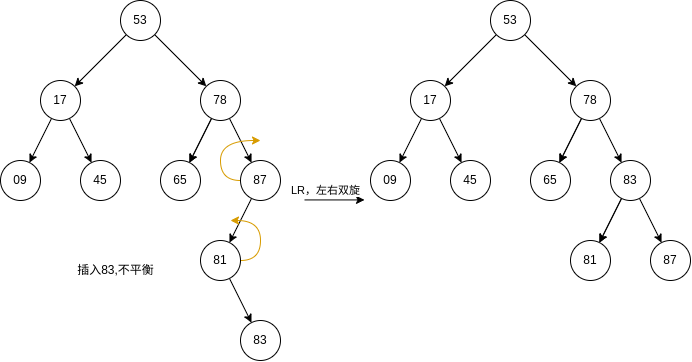

The diagram above was exported from draw.io. Its source (the exported page's mxGraphModel, read from the mxfile embedded in the PNG):
<mxGraphModel dx="865" dy="552" grid="1" gridSize="10" guides="1" tooltips="1" connect="1" arrows="1" fold="1" page="1" pageScale="1" pageWidth="827" pageHeight="1169" math="0" shadow="0">
  <root>
    <mxCell id="0" />
    <mxCell id="1" parent="0" />
    <mxCell id="XJpy5dWn181HUGlN08YE-5" value="" style="edgeStyle=none;rounded=0;orthogonalLoop=1;jettySize=auto;html=1;" parent="1" source="XJpy5dWn181HUGlN08YE-1" target="XJpy5dWn181HUGlN08YE-4" edge="1">
      <mxGeometry relative="1" as="geometry" />
    </mxCell>
    <mxCell id="XJpy5dWn181HUGlN08YE-7" value="" style="edgeStyle=none;rounded=0;orthogonalLoop=1;jettySize=auto;html=1;" parent="1" source="XJpy5dWn181HUGlN08YE-1" target="XJpy5dWn181HUGlN08YE-6" edge="1">
      <mxGeometry relative="1" as="geometry" />
    </mxCell>
    <mxCell id="XJpy5dWn181HUGlN08YE-1" value="53" style="ellipse;whiteSpace=wrap;html=1;aspect=fixed;" parent="1" vertex="1">
      <mxGeometry x="200" y="40" width="40" height="40" as="geometry" />
    </mxCell>
    <mxCell id="XJpy5dWn181HUGlN08YE-9" value="" style="edgeStyle=none;rounded=0;orthogonalLoop=1;jettySize=auto;html=1;" parent="1" source="XJpy5dWn181HUGlN08YE-4" target="XJpy5dWn181HUGlN08YE-8" edge="1">
      <mxGeometry relative="1" as="geometry" />
    </mxCell>
    <mxCell id="XJpy5dWn181HUGlN08YE-11" value="" style="edgeStyle=none;rounded=0;orthogonalLoop=1;jettySize=auto;html=1;" parent="1" source="XJpy5dWn181HUGlN08YE-4" target="XJpy5dWn181HUGlN08YE-10" edge="1">
      <mxGeometry relative="1" as="geometry" />
    </mxCell>
    <mxCell id="XJpy5dWn181HUGlN08YE-4" value="17" style="ellipse;whiteSpace=wrap;html=1;aspect=fixed;" parent="1" vertex="1">
      <mxGeometry x="120" y="120" width="40" height="40" as="geometry" />
    </mxCell>
    <mxCell id="XJpy5dWn181HUGlN08YE-15" value="" style="edgeStyle=none;rounded=0;orthogonalLoop=1;jettySize=auto;html=1;" parent="1" source="XJpy5dWn181HUGlN08YE-6" target="XJpy5dWn181HUGlN08YE-14" edge="1">
      <mxGeometry relative="1" as="geometry" />
    </mxCell>
    <mxCell id="XJpy5dWn181HUGlN08YE-17" value="" style="edgeStyle=none;rounded=0;orthogonalLoop=1;jettySize=auto;html=1;" parent="1" source="XJpy5dWn181HUGlN08YE-6" target="XJpy5dWn181HUGlN08YE-14" edge="1">
      <mxGeometry relative="1" as="geometry" />
    </mxCell>
    <mxCell id="XJpy5dWn181HUGlN08YE-19" value="" style="edgeStyle=none;rounded=0;orthogonalLoop=1;jettySize=auto;html=1;" parent="1" source="XJpy5dWn181HUGlN08YE-6" target="XJpy5dWn181HUGlN08YE-18" edge="1">
      <mxGeometry relative="1" as="geometry">
        <Array as="points">
          <mxPoint x="320" y="180" />
        </Array>
      </mxGeometry>
    </mxCell>
    <mxCell id="XJpy5dWn181HUGlN08YE-6" value="78" style="ellipse;whiteSpace=wrap;html=1;aspect=fixed;" parent="1" vertex="1">
      <mxGeometry x="280" y="120" width="40" height="40" as="geometry" />
    </mxCell>
    <mxCell id="XJpy5dWn181HUGlN08YE-8" value="09" style="ellipse;whiteSpace=wrap;html=1;aspect=fixed;" parent="1" vertex="1">
      <mxGeometry x="80" y="200" width="40" height="40" as="geometry" />
    </mxCell>
    <mxCell id="XJpy5dWn181HUGlN08YE-10" value="45" style="ellipse;whiteSpace=wrap;html=1;aspect=fixed;" parent="1" vertex="1">
      <mxGeometry x="160" y="200" width="40" height="40" as="geometry" />
    </mxCell>
    <mxCell id="XJpy5dWn181HUGlN08YE-14" value="65" style="ellipse;whiteSpace=wrap;html=1;aspect=fixed;" parent="1" vertex="1">
      <mxGeometry x="240" y="200" width="40" height="40" as="geometry" />
    </mxCell>
    <mxCell id="dp7yhtCYncwt7L6P5-Ti-5" value="" style="edgeStyle=none;rounded=0;orthogonalLoop=1;jettySize=auto;html=1;" parent="1" source="XJpy5dWn181HUGlN08YE-18" target="dp7yhtCYncwt7L6P5-Ti-4" edge="1">
      <mxGeometry relative="1" as="geometry" />
    </mxCell>
    <mxCell id="_QWKKGateuF4gULqiVz1-32" style="edgeStyle=orthogonalEdgeStyle;curved=1;rounded=0;orthogonalLoop=1;jettySize=auto;html=1;exitX=0;exitY=0.5;exitDx=0;exitDy=0;fillColor=#ffe6cc;strokeColor=#d79b00;" edge="1" parent="1" source="XJpy5dWn181HUGlN08YE-18">
      <mxGeometry relative="1" as="geometry">
        <mxPoint x="340" y="180" as="targetPoint" />
      </mxGeometry>
    </mxCell>
    <mxCell id="XJpy5dWn181HUGlN08YE-18" value="87" style="ellipse;whiteSpace=wrap;html=1;aspect=fixed;" parent="1" vertex="1">
      <mxGeometry x="320" y="200" width="40" height="40" as="geometry" />
    </mxCell>
    <mxCell id="_QWKKGateuF4gULqiVz1-2" value="" style="rounded=0;orthogonalLoop=1;jettySize=auto;html=1;" edge="1" parent="1" source="dp7yhtCYncwt7L6P5-Ti-4" target="_QWKKGateuF4gULqiVz1-1">
      <mxGeometry relative="1" as="geometry" />
    </mxCell>
    <mxCell id="_QWKKGateuF4gULqiVz1-31" style="edgeStyle=orthogonalEdgeStyle;curved=1;rounded=0;orthogonalLoop=1;jettySize=auto;html=1;exitX=1;exitY=0.5;exitDx=0;exitDy=0;fillColor=#ffe6cc;strokeColor=#d79b00;" edge="1" parent="1" source="dp7yhtCYncwt7L6P5-Ti-4">
      <mxGeometry relative="1" as="geometry">
        <mxPoint x="310" y="259.9999999999999" as="targetPoint" />
      </mxGeometry>
    </mxCell>
    <mxCell id="dp7yhtCYncwt7L6P5-Ti-4" value="81" style="ellipse;whiteSpace=wrap;html=1;aspect=fixed;" parent="1" vertex="1">
      <mxGeometry x="280" y="280" width="40" height="40" as="geometry" />
    </mxCell>
    <mxCell id="_QWKKGateuF4gULqiVz1-1" value="83" style="ellipse;whiteSpace=wrap;html=1;aspect=fixed;" vertex="1" parent="1">
      <mxGeometry x="320" y="360" width="40" height="40" as="geometry" />
    </mxCell>
    <mxCell id="_QWKKGateuF4gULqiVz1-3" value="插入83,不平衡" style="text;html=1;align=center;verticalAlign=middle;resizable=0;points=[];autosize=1;strokeColor=none;fillColor=none;" vertex="1" parent="1">
      <mxGeometry x="150" y="300" width="90" height="20" as="geometry" />
    </mxCell>
    <mxCell id="_QWKKGateuF4gULqiVz1-6" value="" style="endArrow=classic;html=1;rounded=0;" edge="1" parent="1">
      <mxGeometry width="50" height="50" relative="1" as="geometry">
        <mxPoint x="384" y="239.43" as="sourcePoint" />
        <mxPoint x="444" y="239.43" as="targetPoint" />
      </mxGeometry>
    </mxCell>
    <mxCell id="_QWKKGateuF4gULqiVz1-7" value="LR，左右双旋" style="edgeLabel;html=1;align=center;verticalAlign=middle;resizable=0;points=[];" vertex="1" connectable="0" parent="_QWKKGateuF4gULqiVz1-6">
      <mxGeometry x="-0.292" y="-2" relative="1" as="geometry">
        <mxPoint y="-12" as="offset" />
      </mxGeometry>
    </mxCell>
    <mxCell id="_QWKKGateuF4gULqiVz1-10" value="" style="edgeStyle=none;rounded=0;orthogonalLoop=1;jettySize=auto;html=1;" edge="1" parent="1" source="_QWKKGateuF4gULqiVz1-12" target="_QWKKGateuF4gULqiVz1-15">
      <mxGeometry relative="1" as="geometry" />
    </mxCell>
    <mxCell id="_QWKKGateuF4gULqiVz1-11" value="" style="edgeStyle=none;rounded=0;orthogonalLoop=1;jettySize=auto;html=1;" edge="1" parent="1" source="_QWKKGateuF4gULqiVz1-12" target="_QWKKGateuF4gULqiVz1-19">
      <mxGeometry relative="1" as="geometry" />
    </mxCell>
    <mxCell id="_QWKKGateuF4gULqiVz1-12" value="53" style="ellipse;whiteSpace=wrap;html=1;aspect=fixed;" vertex="1" parent="1">
      <mxGeometry x="570" y="40" width="40" height="40" as="geometry" />
    </mxCell>
    <mxCell id="_QWKKGateuF4gULqiVz1-13" value="" style="edgeStyle=none;rounded=0;orthogonalLoop=1;jettySize=auto;html=1;" edge="1" parent="1" source="_QWKKGateuF4gULqiVz1-15" target="_QWKKGateuF4gULqiVz1-20">
      <mxGeometry relative="1" as="geometry" />
    </mxCell>
    <mxCell id="_QWKKGateuF4gULqiVz1-14" value="" style="edgeStyle=none;rounded=0;orthogonalLoop=1;jettySize=auto;html=1;" edge="1" parent="1" source="_QWKKGateuF4gULqiVz1-15" target="_QWKKGateuF4gULqiVz1-21">
      <mxGeometry relative="1" as="geometry" />
    </mxCell>
    <mxCell id="_QWKKGateuF4gULqiVz1-15" value="17" style="ellipse;whiteSpace=wrap;html=1;aspect=fixed;" vertex="1" parent="1">
      <mxGeometry x="490" y="120" width="40" height="40" as="geometry" />
    </mxCell>
    <mxCell id="_QWKKGateuF4gULqiVz1-16" value="" style="edgeStyle=none;rounded=0;orthogonalLoop=1;jettySize=auto;html=1;" edge="1" parent="1" source="_QWKKGateuF4gULqiVz1-19" target="_QWKKGateuF4gULqiVz1-22">
      <mxGeometry relative="1" as="geometry" />
    </mxCell>
    <mxCell id="_QWKKGateuF4gULqiVz1-17" value="" style="edgeStyle=none;rounded=0;orthogonalLoop=1;jettySize=auto;html=1;" edge="1" parent="1" source="_QWKKGateuF4gULqiVz1-19" target="_QWKKGateuF4gULqiVz1-22">
      <mxGeometry relative="1" as="geometry" />
    </mxCell>
    <mxCell id="_QWKKGateuF4gULqiVz1-37" value="" style="edgeStyle=none;rounded=0;orthogonalLoop=1;jettySize=auto;html=1;" edge="1" parent="1" source="_QWKKGateuF4gULqiVz1-19" target="_QWKKGateuF4gULqiVz1-25">
      <mxGeometry relative="1" as="geometry" />
    </mxCell>
    <mxCell id="_QWKKGateuF4gULqiVz1-19" value="78" style="ellipse;whiteSpace=wrap;html=1;aspect=fixed;" vertex="1" parent="1">
      <mxGeometry x="650" y="120" width="40" height="40" as="geometry" />
    </mxCell>
    <mxCell id="_QWKKGateuF4gULqiVz1-20" value="09" style="ellipse;whiteSpace=wrap;html=1;aspect=fixed;" vertex="1" parent="1">
      <mxGeometry x="450" y="200" width="40" height="40" as="geometry" />
    </mxCell>
    <mxCell id="_QWKKGateuF4gULqiVz1-21" value="45" style="ellipse;whiteSpace=wrap;html=1;aspect=fixed;" vertex="1" parent="1">
      <mxGeometry x="530" y="200" width="40" height="40" as="geometry" />
    </mxCell>
    <mxCell id="_QWKKGateuF4gULqiVz1-22" value="65" style="ellipse;whiteSpace=wrap;html=1;aspect=fixed;" vertex="1" parent="1">
      <mxGeometry x="610" y="200" width="40" height="40" as="geometry" />
    </mxCell>
    <mxCell id="_QWKKGateuF4gULqiVz1-23" value="87" style="ellipse;whiteSpace=wrap;html=1;aspect=fixed;" vertex="1" parent="1">
      <mxGeometry x="730" y="280" width="40" height="40" as="geometry" />
    </mxCell>
    <mxCell id="_QWKKGateuF4gULqiVz1-27" value="" style="rounded=0;orthogonalLoop=1;jettySize=auto;html=1;" edge="1" parent="1" source="_QWKKGateuF4gULqiVz1-25" target="_QWKKGateuF4gULqiVz1-26">
      <mxGeometry relative="1" as="geometry" />
    </mxCell>
    <mxCell id="_QWKKGateuF4gULqiVz1-39" value="" style="edgeStyle=none;rounded=0;orthogonalLoop=1;jettySize=auto;html=1;" edge="1" parent="1" source="_QWKKGateuF4gULqiVz1-25" target="_QWKKGateuF4gULqiVz1-26">
      <mxGeometry relative="1" as="geometry" />
    </mxCell>
    <mxCell id="_QWKKGateuF4gULqiVz1-40" value="" style="edgeStyle=none;rounded=0;orthogonalLoop=1;jettySize=auto;html=1;" edge="1" parent="1" source="_QWKKGateuF4gULqiVz1-25" target="_QWKKGateuF4gULqiVz1-23">
      <mxGeometry relative="1" as="geometry" />
    </mxCell>
    <mxCell id="_QWKKGateuF4gULqiVz1-25" value="83" style="ellipse;whiteSpace=wrap;html=1;aspect=fixed;" vertex="1" parent="1">
      <mxGeometry x="690" y="200" width="40" height="40" as="geometry" />
    </mxCell>
    <mxCell id="_QWKKGateuF4gULqiVz1-26" value="81" style="ellipse;whiteSpace=wrap;html=1;aspect=fixed;" vertex="1" parent="1">
      <mxGeometry x="650" y="280" width="40" height="40" as="geometry" />
    </mxCell>
  </root>
</mxGraphModel>